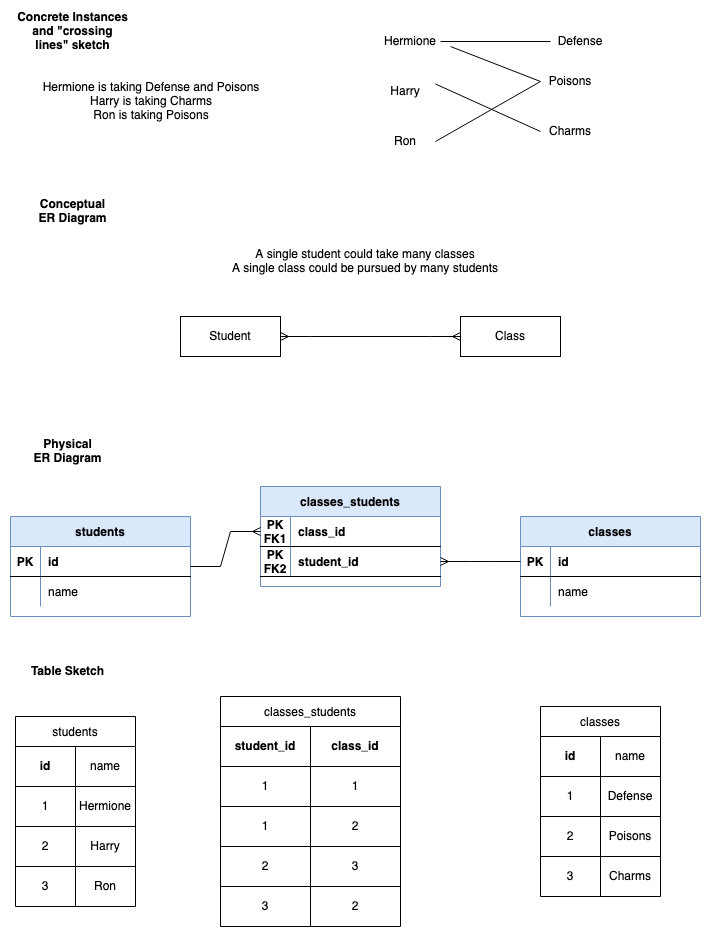

The diagram above was exported from draw.io. Its source (the exported page's mxGraphModel, read from the mxfile embedded in the PNG):
<mxGraphModel dx="2066" dy="1155" grid="1" gridSize="10" guides="1" tooltips="1" connect="1" arrows="1" fold="1" page="1" pageScale="1" pageWidth="850" pageHeight="1100" math="0" shadow="0" extFonts="Permanent Marker^https://fonts.googleapis.com/css?family=Permanent+Marker">
  <root>
    <mxCell id="0" />
    <mxCell id="1" parent="0" />
    <mxCell id="2" value="classes_students" style="shape=table;startSize=30;container=1;collapsible=1;childLayout=tableLayout;fixedRows=1;rowLines=0;fontStyle=1;align=center;resizeLast=1;fillColor=#dae8fc;strokeColor=#6c8ebf;" vertex="1" parent="1">
      <mxGeometry x="320" y="590" width="180" height="100" as="geometry" />
    </mxCell>
    <mxCell id="3" value="" style="shape=tableRow;horizontal=0;startSize=0;swimlaneHead=0;swimlaneBody=0;fillColor=none;collapsible=0;dropTarget=0;points=[[0,0.5],[1,0.5]];portConstraint=eastwest;top=0;left=0;right=0;bottom=1;" vertex="1" parent="2">
      <mxGeometry y="30" width="180" height="30" as="geometry" />
    </mxCell>
    <mxCell id="4" value="PK&#10;FK1" style="shape=partialRectangle;connectable=0;fillColor=none;top=0;left=0;bottom=0;right=0;fontStyle=1;overflow=hidden;" vertex="1" parent="3">
      <mxGeometry width="30" height="30" as="geometry">
        <mxRectangle width="30" height="30" as="alternateBounds" />
      </mxGeometry>
    </mxCell>
    <mxCell id="5" value="class_id" style="shape=partialRectangle;connectable=0;fillColor=none;top=0;left=0;bottom=0;right=0;align=left;spacingLeft=6;fontStyle=1;overflow=hidden;" vertex="1" parent="3">
      <mxGeometry x="30" width="150" height="30" as="geometry">
        <mxRectangle width="150" height="30" as="alternateBounds" />
      </mxGeometry>
    </mxCell>
    <mxCell id="6" value="" style="shape=tableRow;horizontal=0;startSize=0;swimlaneHead=0;swimlaneBody=0;fillColor=none;collapsible=0;dropTarget=0;points=[[0,0.5],[1,0.5]];portConstraint=eastwest;top=0;left=0;right=0;bottom=1;" vertex="1" parent="2">
      <mxGeometry y="60" width="180" height="30" as="geometry" />
    </mxCell>
    <mxCell id="7" value="PK&#10;FK2&#10;" style="shape=partialRectangle;connectable=0;fillColor=none;top=0;left=0;bottom=0;right=0;fontStyle=1;overflow=hidden;" vertex="1" parent="6">
      <mxGeometry width="30" height="30" as="geometry">
        <mxRectangle width="30" height="30" as="alternateBounds" />
      </mxGeometry>
    </mxCell>
    <mxCell id="8" value="student_id" style="shape=partialRectangle;connectable=0;fillColor=none;top=0;left=0;bottom=0;right=0;align=left;spacingLeft=6;fontStyle=1;overflow=hidden;strokeColor=none;" vertex="1" parent="6">
      <mxGeometry x="30" width="150" height="30" as="geometry">
        <mxRectangle width="150" height="30" as="alternateBounds" />
      </mxGeometry>
    </mxCell>
    <mxCell id="9" value="students" style="shape=table;startSize=30;container=1;collapsible=1;childLayout=tableLayout;fixedRows=1;rowLines=0;fontStyle=1;align=center;resizeLast=1;fillColor=#dae8fc;strokeColor=#6c8ebf;" vertex="1" parent="1">
      <mxGeometry x="70" y="620" width="180" height="100" as="geometry" />
    </mxCell>
    <mxCell id="10" value="" style="shape=tableRow;horizontal=0;startSize=0;swimlaneHead=0;swimlaneBody=0;fillColor=none;collapsible=0;dropTarget=0;points=[[0,0.5],[1,0.5]];portConstraint=eastwest;top=0;left=0;right=0;bottom=1;" vertex="1" parent="9">
      <mxGeometry y="30" width="180" height="30" as="geometry" />
    </mxCell>
    <mxCell id="11" value="PK" style="shape=partialRectangle;connectable=0;fillColor=none;top=0;left=0;bottom=0;right=0;fontStyle=1;overflow=hidden;" vertex="1" parent="10">
      <mxGeometry width="30" height="30" as="geometry">
        <mxRectangle width="30" height="30" as="alternateBounds" />
      </mxGeometry>
    </mxCell>
    <mxCell id="12" value="id" style="shape=partialRectangle;connectable=0;fillColor=none;top=0;left=0;bottom=0;right=0;align=left;spacingLeft=6;fontStyle=1;overflow=hidden;" vertex="1" parent="10">
      <mxGeometry x="30" width="150" height="30" as="geometry">
        <mxRectangle width="150" height="30" as="alternateBounds" />
      </mxGeometry>
    </mxCell>
    <mxCell id="13" value="" style="shape=tableRow;horizontal=0;startSize=0;swimlaneHead=0;swimlaneBody=0;fillColor=none;collapsible=0;dropTarget=0;points=[[0,0.5],[1,0.5]];portConstraint=eastwest;top=0;left=0;right=0;bottom=0;" vertex="1" parent="9">
      <mxGeometry y="60" width="180" height="30" as="geometry" />
    </mxCell>
    <mxCell id="14" value="" style="shape=partialRectangle;connectable=0;fillColor=none;top=0;left=0;bottom=0;right=0;editable=1;overflow=hidden;" vertex="1" parent="13">
      <mxGeometry width="30" height="30" as="geometry">
        <mxRectangle width="30" height="30" as="alternateBounds" />
      </mxGeometry>
    </mxCell>
    <mxCell id="15" value="name" style="shape=partialRectangle;connectable=0;fillColor=none;top=0;left=0;bottom=0;right=0;align=left;spacingLeft=6;overflow=hidden;" vertex="1" parent="13">
      <mxGeometry x="30" width="150" height="30" as="geometry">
        <mxRectangle width="150" height="30" as="alternateBounds" />
      </mxGeometry>
    </mxCell>
    <mxCell id="16" value="classes" style="shape=table;startSize=30;container=1;collapsible=1;childLayout=tableLayout;fixedRows=1;rowLines=0;fontStyle=1;align=center;resizeLast=1;fillColor=#dae8fc;strokeColor=#6c8ebf;" vertex="1" parent="1">
      <mxGeometry x="580" y="620" width="180" height="100" as="geometry" />
    </mxCell>
    <mxCell id="17" value="" style="shape=tableRow;horizontal=0;startSize=0;swimlaneHead=0;swimlaneBody=0;fillColor=none;collapsible=0;dropTarget=0;points=[[0,0.5],[1,0.5]];portConstraint=eastwest;top=0;left=0;right=0;bottom=1;" vertex="1" parent="16">
      <mxGeometry y="30" width="180" height="30" as="geometry" />
    </mxCell>
    <mxCell id="18" value="PK" style="shape=partialRectangle;connectable=0;fillColor=none;top=0;left=0;bottom=0;right=0;fontStyle=1;overflow=hidden;" vertex="1" parent="17">
      <mxGeometry width="30" height="30" as="geometry">
        <mxRectangle width="30" height="30" as="alternateBounds" />
      </mxGeometry>
    </mxCell>
    <mxCell id="19" value="id" style="shape=partialRectangle;connectable=0;fillColor=none;top=0;left=0;bottom=0;right=0;align=left;spacingLeft=6;fontStyle=1;overflow=hidden;" vertex="1" parent="17">
      <mxGeometry x="30" width="150" height="30" as="geometry">
        <mxRectangle width="150" height="30" as="alternateBounds" />
      </mxGeometry>
    </mxCell>
    <mxCell id="20" value="" style="shape=tableRow;horizontal=0;startSize=0;swimlaneHead=0;swimlaneBody=0;fillColor=none;collapsible=0;dropTarget=0;points=[[0,0.5],[1,0.5]];portConstraint=eastwest;top=0;left=0;right=0;bottom=0;" vertex="1" parent="16">
      <mxGeometry y="60" width="180" height="30" as="geometry" />
    </mxCell>
    <mxCell id="21" value="" style="shape=partialRectangle;connectable=0;fillColor=none;top=0;left=0;bottom=0;right=0;editable=1;overflow=hidden;" vertex="1" parent="20">
      <mxGeometry width="30" height="30" as="geometry">
        <mxRectangle width="30" height="30" as="alternateBounds" />
      </mxGeometry>
    </mxCell>
    <mxCell id="22" value="name" style="shape=partialRectangle;connectable=0;fillColor=none;top=0;left=0;bottom=0;right=0;align=left;spacingLeft=6;overflow=hidden;" vertex="1" parent="20">
      <mxGeometry x="30" width="150" height="30" as="geometry">
        <mxRectangle width="150" height="30" as="alternateBounds" />
      </mxGeometry>
    </mxCell>
    <mxCell id="23" value="&lt;div&gt;A single student could take many classes&lt;br&gt;&lt;/div&gt;&lt;div&gt;A single class could be pursued by many students&lt;/div&gt;" style="text;html=1;strokeColor=none;fillColor=none;align=center;verticalAlign=middle;whiteSpace=wrap;rounded=0;" vertex="1" parent="1">
      <mxGeometry x="285" y="350" width="280" height="30" as="geometry" />
    </mxCell>
    <mxCell id="24" value="classes_students" style="shape=table;startSize=30;container=1;collapsible=0;childLayout=tableLayout;" vertex="1" parent="1">
      <mxGeometry x="280" y="800" width="180" height="230" as="geometry" />
    </mxCell>
    <mxCell id="25" value="" style="shape=tableRow;horizontal=0;startSize=0;swimlaneHead=0;swimlaneBody=0;top=0;left=0;bottom=0;right=0;collapsible=0;dropTarget=0;fillColor=none;points=[[0,0.5],[1,0.5]];portConstraint=eastwest;" vertex="1" parent="24">
      <mxGeometry y="30" width="180" height="40" as="geometry" />
    </mxCell>
    <mxCell id="26" value="student_id" style="shape=partialRectangle;html=1;whiteSpace=wrap;connectable=0;overflow=hidden;fillColor=none;top=0;left=0;bottom=0;right=0;pointerEvents=1;fontStyle=1" vertex="1" parent="25">
      <mxGeometry width="90" height="40" as="geometry">
        <mxRectangle width="90" height="40" as="alternateBounds" />
      </mxGeometry>
    </mxCell>
    <mxCell id="27" value="class_id" style="shape=partialRectangle;html=1;whiteSpace=wrap;connectable=0;overflow=hidden;fillColor=none;top=0;left=0;bottom=0;right=0;pointerEvents=1;fontStyle=1" vertex="1" parent="25">
      <mxGeometry x="90" width="90" height="40" as="geometry">
        <mxRectangle width="90" height="40" as="alternateBounds" />
      </mxGeometry>
    </mxCell>
    <mxCell id="28" value="" style="shape=tableRow;horizontal=0;startSize=0;swimlaneHead=0;swimlaneBody=0;top=0;left=0;bottom=0;right=0;collapsible=0;dropTarget=0;fillColor=none;points=[[0,0.5],[1,0.5]];portConstraint=eastwest;" vertex="1" parent="24">
      <mxGeometry y="70" width="180" height="40" as="geometry" />
    </mxCell>
    <mxCell id="29" value="1" style="shape=partialRectangle;html=1;whiteSpace=wrap;connectable=0;overflow=hidden;fillColor=none;top=0;left=0;bottom=0;right=0;pointerEvents=1;" vertex="1" parent="28">
      <mxGeometry width="90" height="40" as="geometry">
        <mxRectangle width="90" height="40" as="alternateBounds" />
      </mxGeometry>
    </mxCell>
    <mxCell id="30" value="1" style="shape=partialRectangle;html=1;whiteSpace=wrap;connectable=0;overflow=hidden;fillColor=none;top=0;left=0;bottom=0;right=0;pointerEvents=1;" vertex="1" parent="28">
      <mxGeometry x="90" width="90" height="40" as="geometry">
        <mxRectangle width="90" height="40" as="alternateBounds" />
      </mxGeometry>
    </mxCell>
    <mxCell id="31" value="" style="shape=tableRow;horizontal=0;startSize=0;swimlaneHead=0;swimlaneBody=0;top=0;left=0;bottom=0;right=0;collapsible=0;dropTarget=0;fillColor=none;points=[[0,0.5],[1,0.5]];portConstraint=eastwest;" vertex="1" parent="24">
      <mxGeometry y="110" width="180" height="40" as="geometry" />
    </mxCell>
    <mxCell id="32" value="1" style="shape=partialRectangle;html=1;whiteSpace=wrap;connectable=0;overflow=hidden;fillColor=none;top=0;left=0;bottom=0;right=0;pointerEvents=1;" vertex="1" parent="31">
      <mxGeometry width="90" height="40" as="geometry">
        <mxRectangle width="90" height="40" as="alternateBounds" />
      </mxGeometry>
    </mxCell>
    <mxCell id="33" value="2" style="shape=partialRectangle;html=1;whiteSpace=wrap;connectable=0;overflow=hidden;fillColor=none;top=0;left=0;bottom=0;right=0;pointerEvents=1;" vertex="1" parent="31">
      <mxGeometry x="90" width="90" height="40" as="geometry">
        <mxRectangle width="90" height="40" as="alternateBounds" />
      </mxGeometry>
    </mxCell>
    <mxCell id="34" style="shape=tableRow;horizontal=0;startSize=0;swimlaneHead=0;swimlaneBody=0;top=0;left=0;bottom=0;right=0;collapsible=0;dropTarget=0;fillColor=none;points=[[0,0.5],[1,0.5]];portConstraint=eastwest;" vertex="1" parent="24">
      <mxGeometry y="150" width="180" height="40" as="geometry" />
    </mxCell>
    <mxCell id="35" value="2" style="shape=partialRectangle;html=1;whiteSpace=wrap;connectable=0;overflow=hidden;fillColor=none;top=0;left=0;bottom=0;right=0;pointerEvents=1;" vertex="1" parent="34">
      <mxGeometry width="90" height="40" as="geometry">
        <mxRectangle width="90" height="40" as="alternateBounds" />
      </mxGeometry>
    </mxCell>
    <mxCell id="36" value="3" style="shape=partialRectangle;html=1;whiteSpace=wrap;connectable=0;overflow=hidden;fillColor=none;top=0;left=0;bottom=0;right=0;pointerEvents=1;" vertex="1" parent="34">
      <mxGeometry x="90" width="90" height="40" as="geometry">
        <mxRectangle width="90" height="40" as="alternateBounds" />
      </mxGeometry>
    </mxCell>
    <mxCell id="37" style="shape=tableRow;horizontal=0;startSize=0;swimlaneHead=0;swimlaneBody=0;top=0;left=0;bottom=0;right=0;collapsible=0;dropTarget=0;fillColor=none;points=[[0,0.5],[1,0.5]];portConstraint=eastwest;" vertex="1" parent="24">
      <mxGeometry y="190" width="180" height="40" as="geometry" />
    </mxCell>
    <mxCell id="38" value="3" style="shape=partialRectangle;html=1;whiteSpace=wrap;connectable=0;overflow=hidden;fillColor=none;top=0;left=0;bottom=0;right=0;pointerEvents=1;" vertex="1" parent="37">
      <mxGeometry width="90" height="40" as="geometry">
        <mxRectangle width="90" height="40" as="alternateBounds" />
      </mxGeometry>
    </mxCell>
    <mxCell id="39" value="2" style="shape=partialRectangle;html=1;whiteSpace=wrap;connectable=0;overflow=hidden;fillColor=none;top=0;left=0;bottom=0;right=0;pointerEvents=1;" vertex="1" parent="37">
      <mxGeometry x="90" width="90" height="40" as="geometry">
        <mxRectangle width="90" height="40" as="alternateBounds" />
      </mxGeometry>
    </mxCell>
    <mxCell id="40" value="Student" style="whiteSpace=wrap;html=1;align=center;" vertex="1" parent="1">
      <mxGeometry x="240" y="420" width="100" height="40" as="geometry" />
    </mxCell>
    <mxCell id="41" value="Class" style="whiteSpace=wrap;html=1;align=center;" vertex="1" parent="1">
      <mxGeometry x="520" y="420" width="100" height="40" as="geometry" />
    </mxCell>
    <mxCell id="42" value="&lt;div&gt;Physical &lt;br&gt;&lt;/div&gt;&lt;div&gt;ER Diagram&lt;/div&gt;" style="text;html=1;strokeColor=none;fillColor=none;align=center;verticalAlign=middle;whiteSpace=wrap;rounded=0;fontStyle=1" vertex="1" parent="1">
      <mxGeometry x="70" y="540" width="115" height="30" as="geometry" />
    </mxCell>
    <mxCell id="43" value="Conceptual&lt;br&gt; ER Diagram" style="text;html=1;strokeColor=none;fillColor=none;align=center;verticalAlign=middle;whiteSpace=wrap;rounded=0;fontStyle=1" vertex="1" parent="1">
      <mxGeometry x="75" y="300" width="115" height="30" as="geometry" />
    </mxCell>
    <mxCell id="44" value="Table Sketch" style="text;html=1;strokeColor=none;fillColor=none;align=center;verticalAlign=middle;whiteSpace=wrap;rounded=0;fontStyle=1" vertex="1" parent="1">
      <mxGeometry x="70" y="760" width="115" height="30" as="geometry" />
    </mxCell>
    <mxCell id="45" value="Concrete Instances and &quot;crossing lines&quot; sketch" style="text;html=1;strokeColor=none;fillColor=none;align=center;verticalAlign=middle;whiteSpace=wrap;rounded=0;fontStyle=1" vertex="1" parent="1">
      <mxGeometry x="75" y="120" width="115" height="30" as="geometry" />
    </mxCell>
    <mxCell id="46" value="Hermione is taking Defense and Poisons&lt;br&gt;&lt;div&gt;Harry is taking Charms&lt;/div&gt;&lt;div&gt;Ron is taking Poisons&lt;br&gt;&lt;/div&gt;" style="text;html=1;strokeColor=none;fillColor=none;align=center;verticalAlign=middle;whiteSpace=wrap;rounded=0;" vertex="1" parent="1">
      <mxGeometry x="91" y="190" width="240" height="30" as="geometry" />
    </mxCell>
    <mxCell id="47" value="Hermione" style="text;html=1;strokeColor=none;fillColor=none;align=center;verticalAlign=middle;whiteSpace=wrap;rounded=0;" vertex="1" parent="1">
      <mxGeometry x="440" y="130" width="60" height="30" as="geometry" />
    </mxCell>
    <mxCell id="48" value="Charms" style="text;html=1;strokeColor=none;fillColor=none;align=center;verticalAlign=middle;whiteSpace=wrap;rounded=0;" vertex="1" parent="1">
      <mxGeometry x="600" y="220" width="60" height="30" as="geometry" />
    </mxCell>
    <mxCell id="49" value="Ron" style="text;html=1;strokeColor=none;fillColor=none;align=center;verticalAlign=middle;whiteSpace=wrap;rounded=0;" vertex="1" parent="1">
      <mxGeometry x="435" y="230" width="60" height="30" as="geometry" />
    </mxCell>
    <mxCell id="50" value="Harry" style="text;html=1;strokeColor=none;fillColor=none;align=center;verticalAlign=middle;whiteSpace=wrap;rounded=0;" vertex="1" parent="1">
      <mxGeometry x="435" y="180" width="60" height="30" as="geometry" />
    </mxCell>
    <mxCell id="51" value="Poisons" style="text;html=1;strokeColor=none;fillColor=none;align=center;verticalAlign=middle;whiteSpace=wrap;rounded=0;" vertex="1" parent="1">
      <mxGeometry x="600" y="170" width="60" height="30" as="geometry" />
    </mxCell>
    <mxCell id="52" value="Defense" style="text;html=1;strokeColor=none;fillColor=none;align=center;verticalAlign=middle;whiteSpace=wrap;rounded=0;" vertex="1" parent="1">
      <mxGeometry x="610" y="130" width="60" height="30" as="geometry" />
    </mxCell>
    <mxCell id="53" value="" style="endArrow=none;html=1;rounded=0;entryX=1;entryY=0.5;entryDx=0;entryDy=0;exitX=0;exitY=0.5;exitDx=0;exitDy=0;" edge="1" source="52" target="47" parent="1">
      <mxGeometry width="50" height="50" relative="1" as="geometry">
        <mxPoint x="400" y="320" as="sourcePoint" />
        <mxPoint x="450" y="270" as="targetPoint" />
      </mxGeometry>
    </mxCell>
    <mxCell id="54" value="" style="endArrow=none;html=1;rounded=0;exitX=0;exitY=0.5;exitDx=0;exitDy=0;" edge="1" source="51" parent="1">
      <mxGeometry width="50" height="50" relative="1" as="geometry">
        <mxPoint x="590" y="220" as="sourcePoint" />
        <mxPoint x="510" y="150" as="targetPoint" />
      </mxGeometry>
    </mxCell>
    <mxCell id="55" value="" style="endArrow=none;html=1;rounded=0;exitX=0;exitY=0.5;exitDx=0;exitDy=0;entryX=1;entryY=0.5;entryDx=0;entryDy=0;" edge="1" source="51" target="49" parent="1">
      <mxGeometry width="50" height="50" relative="1" as="geometry">
        <mxPoint x="610" y="195" as="sourcePoint" />
        <mxPoint x="510" y="233.46153846153857" as="targetPoint" />
      </mxGeometry>
    </mxCell>
    <mxCell id="56" value="" style="edgeStyle=entityRelationEdgeStyle;fontSize=12;html=1;endArrow=ERmany;rounded=0;exitX=1;exitY=0.5;exitDx=0;exitDy=0;entryX=0;entryY=0.5;entryDx=0;entryDy=0;" edge="1" source="9" target="3" parent="1">
      <mxGeometry width="100" height="100" relative="1" as="geometry">
        <mxPoint x="370" y="750" as="sourcePoint" />
        <mxPoint x="470" y="650" as="targetPoint" />
      </mxGeometry>
    </mxCell>
    <mxCell id="57" value="" style="edgeStyle=entityRelationEdgeStyle;fontSize=12;html=1;endArrow=ERmany;rounded=0;exitX=0;exitY=0.5;exitDx=0;exitDy=0;" edge="1" source="17" target="6" parent="1">
      <mxGeometry width="100" height="100" relative="1" as="geometry">
        <mxPoint x="260" y="680" as="sourcePoint" />
        <mxPoint x="330" y="645" as="targetPoint" />
      </mxGeometry>
    </mxCell>
    <mxCell id="58" value="" style="endArrow=none;html=1;rounded=0;exitX=0;exitY=0.5;exitDx=0;exitDy=0;entryX=1;entryY=0.25;entryDx=0;entryDy=0;" edge="1" source="48" target="50" parent="1">
      <mxGeometry width="50" height="50" relative="1" as="geometry">
        <mxPoint x="610" y="195" as="sourcePoint" />
        <mxPoint x="520" y="195" as="targetPoint" />
      </mxGeometry>
    </mxCell>
    <mxCell id="59" value="classes" style="shape=table;startSize=30;container=1;collapsible=0;childLayout=tableLayout;" vertex="1" parent="1">
      <mxGeometry x="600" y="810" width="120" height="190" as="geometry" />
    </mxCell>
    <mxCell id="60" value="" style="shape=tableRow;horizontal=0;startSize=0;swimlaneHead=0;swimlaneBody=0;top=0;left=0;bottom=0;right=0;collapsible=0;dropTarget=0;fillColor=none;points=[[0,0.5],[1,0.5]];portConstraint=eastwest;" vertex="1" parent="59">
      <mxGeometry y="30" width="120" height="40" as="geometry" />
    </mxCell>
    <mxCell id="61" value="&lt;b&gt;id&lt;/b&gt;" style="shape=partialRectangle;html=1;whiteSpace=wrap;connectable=0;overflow=hidden;fillColor=none;top=0;left=0;bottom=0;right=0;pointerEvents=1;" vertex="1" parent="60">
      <mxGeometry width="60" height="40" as="geometry">
        <mxRectangle width="60" height="40" as="alternateBounds" />
      </mxGeometry>
    </mxCell>
    <mxCell id="62" value="name" style="shape=partialRectangle;html=1;whiteSpace=wrap;connectable=0;overflow=hidden;fillColor=none;top=0;left=0;bottom=0;right=0;pointerEvents=1;" vertex="1" parent="60">
      <mxGeometry x="60" width="60" height="40" as="geometry">
        <mxRectangle width="60" height="40" as="alternateBounds" />
      </mxGeometry>
    </mxCell>
    <mxCell id="63" value="" style="shape=tableRow;horizontal=0;startSize=0;swimlaneHead=0;swimlaneBody=0;top=0;left=0;bottom=0;right=0;collapsible=0;dropTarget=0;fillColor=none;points=[[0,0.5],[1,0.5]];portConstraint=eastwest;" vertex="1" parent="59">
      <mxGeometry y="70" width="120" height="40" as="geometry" />
    </mxCell>
    <mxCell id="64" value="1" style="shape=partialRectangle;html=1;whiteSpace=wrap;connectable=0;overflow=hidden;fillColor=none;top=0;left=0;bottom=0;right=0;pointerEvents=1;" vertex="1" parent="63">
      <mxGeometry width="60" height="40" as="geometry">
        <mxRectangle width="60" height="40" as="alternateBounds" />
      </mxGeometry>
    </mxCell>
    <mxCell id="65" value="Defense" style="shape=partialRectangle;html=1;whiteSpace=wrap;connectable=0;overflow=hidden;fillColor=none;top=0;left=0;bottom=0;right=0;pointerEvents=1;" vertex="1" parent="63">
      <mxGeometry x="60" width="60" height="40" as="geometry">
        <mxRectangle width="60" height="40" as="alternateBounds" />
      </mxGeometry>
    </mxCell>
    <mxCell id="66" value="" style="shape=tableRow;horizontal=0;startSize=0;swimlaneHead=0;swimlaneBody=0;top=0;left=0;bottom=0;right=0;collapsible=0;dropTarget=0;fillColor=none;points=[[0,0.5],[1,0.5]];portConstraint=eastwest;" vertex="1" parent="59">
      <mxGeometry y="110" width="120" height="40" as="geometry" />
    </mxCell>
    <mxCell id="67" value="2" style="shape=partialRectangle;html=1;whiteSpace=wrap;connectable=0;overflow=hidden;fillColor=none;top=0;left=0;bottom=0;right=0;pointerEvents=1;" vertex="1" parent="66">
      <mxGeometry width="60" height="40" as="geometry">
        <mxRectangle width="60" height="40" as="alternateBounds" />
      </mxGeometry>
    </mxCell>
    <mxCell id="68" value="Poisons" style="shape=partialRectangle;html=1;whiteSpace=wrap;connectable=0;overflow=hidden;fillColor=none;top=0;left=0;bottom=0;right=0;pointerEvents=1;" vertex="1" parent="66">
      <mxGeometry x="60" width="60" height="40" as="geometry">
        <mxRectangle width="60" height="40" as="alternateBounds" />
      </mxGeometry>
    </mxCell>
    <mxCell id="69" value="" style="shape=tableRow;horizontal=0;startSize=0;swimlaneHead=0;swimlaneBody=0;top=0;left=0;bottom=0;right=0;collapsible=0;dropTarget=0;fillColor=none;points=[[0,0.5],[1,0.5]];portConstraint=eastwest;" vertex="1" parent="59">
      <mxGeometry y="150" width="120" height="40" as="geometry" />
    </mxCell>
    <mxCell id="70" value="3" style="shape=partialRectangle;html=1;whiteSpace=wrap;connectable=0;overflow=hidden;fillColor=none;top=0;left=0;bottom=0;right=0;pointerEvents=1;" vertex="1" parent="69">
      <mxGeometry width="60" height="40" as="geometry">
        <mxRectangle width="60" height="40" as="alternateBounds" />
      </mxGeometry>
    </mxCell>
    <mxCell id="71" value="Charms" style="shape=partialRectangle;html=1;whiteSpace=wrap;connectable=0;overflow=hidden;fillColor=none;top=0;left=0;bottom=0;right=0;pointerEvents=1;" vertex="1" parent="69">
      <mxGeometry x="60" width="60" height="40" as="geometry">
        <mxRectangle width="60" height="40" as="alternateBounds" />
      </mxGeometry>
    </mxCell>
    <mxCell id="72" value="students" style="shape=table;startSize=30;container=1;collapsible=0;childLayout=tableLayout;" vertex="1" parent="1">
      <mxGeometry x="75" y="820" width="120" height="190" as="geometry" />
    </mxCell>
    <mxCell id="73" value="" style="shape=tableRow;horizontal=0;startSize=0;swimlaneHead=0;swimlaneBody=0;top=0;left=0;bottom=0;right=0;collapsible=0;dropTarget=0;fillColor=none;points=[[0,0.5],[1,0.5]];portConstraint=eastwest;" vertex="1" parent="72">
      <mxGeometry y="30" width="120" height="40" as="geometry" />
    </mxCell>
    <mxCell id="74" value="&lt;b&gt;id&lt;/b&gt;" style="shape=partialRectangle;html=1;whiteSpace=wrap;connectable=0;overflow=hidden;fillColor=none;top=0;left=0;bottom=0;right=0;pointerEvents=1;" vertex="1" parent="73">
      <mxGeometry width="60" height="40" as="geometry">
        <mxRectangle width="60" height="40" as="alternateBounds" />
      </mxGeometry>
    </mxCell>
    <mxCell id="75" value="name" style="shape=partialRectangle;html=1;whiteSpace=wrap;connectable=0;overflow=hidden;fillColor=none;top=0;left=0;bottom=0;right=0;pointerEvents=1;" vertex="1" parent="73">
      <mxGeometry x="60" width="60" height="40" as="geometry">
        <mxRectangle width="60" height="40" as="alternateBounds" />
      </mxGeometry>
    </mxCell>
    <mxCell id="76" value="" style="shape=tableRow;horizontal=0;startSize=0;swimlaneHead=0;swimlaneBody=0;top=0;left=0;bottom=0;right=0;collapsible=0;dropTarget=0;fillColor=none;points=[[0,0.5],[1,0.5]];portConstraint=eastwest;" vertex="1" parent="72">
      <mxGeometry y="70" width="120" height="40" as="geometry" />
    </mxCell>
    <mxCell id="77" value="1" style="shape=partialRectangle;html=1;whiteSpace=wrap;connectable=0;overflow=hidden;fillColor=none;top=0;left=0;bottom=0;right=0;pointerEvents=1;" vertex="1" parent="76">
      <mxGeometry width="60" height="40" as="geometry">
        <mxRectangle width="60" height="40" as="alternateBounds" />
      </mxGeometry>
    </mxCell>
    <mxCell id="78" value="Hermione" style="shape=partialRectangle;html=1;whiteSpace=wrap;connectable=0;overflow=hidden;fillColor=none;top=0;left=0;bottom=0;right=0;pointerEvents=1;" vertex="1" parent="76">
      <mxGeometry x="60" width="60" height="40" as="geometry">
        <mxRectangle width="60" height="40" as="alternateBounds" />
      </mxGeometry>
    </mxCell>
    <mxCell id="79" value="" style="shape=tableRow;horizontal=0;startSize=0;swimlaneHead=0;swimlaneBody=0;top=0;left=0;bottom=0;right=0;collapsible=0;dropTarget=0;fillColor=none;points=[[0,0.5],[1,0.5]];portConstraint=eastwest;" vertex="1" parent="72">
      <mxGeometry y="110" width="120" height="40" as="geometry" />
    </mxCell>
    <mxCell id="80" value="2" style="shape=partialRectangle;html=1;whiteSpace=wrap;connectable=0;overflow=hidden;fillColor=none;top=0;left=0;bottom=0;right=0;pointerEvents=1;" vertex="1" parent="79">
      <mxGeometry width="60" height="40" as="geometry">
        <mxRectangle width="60" height="40" as="alternateBounds" />
      </mxGeometry>
    </mxCell>
    <mxCell id="81" value="Harry" style="shape=partialRectangle;html=1;whiteSpace=wrap;connectable=0;overflow=hidden;fillColor=none;top=0;left=0;bottom=0;right=0;pointerEvents=1;" vertex="1" parent="79">
      <mxGeometry x="60" width="60" height="40" as="geometry">
        <mxRectangle width="60" height="40" as="alternateBounds" />
      </mxGeometry>
    </mxCell>
    <mxCell id="82" value="" style="shape=tableRow;horizontal=0;startSize=0;swimlaneHead=0;swimlaneBody=0;top=0;left=0;bottom=0;right=0;collapsible=0;dropTarget=0;fillColor=none;points=[[0,0.5],[1,0.5]];portConstraint=eastwest;" vertex="1" parent="72">
      <mxGeometry y="150" width="120" height="40" as="geometry" />
    </mxCell>
    <mxCell id="83" value="3" style="shape=partialRectangle;html=1;whiteSpace=wrap;connectable=0;overflow=hidden;fillColor=none;top=0;left=0;bottom=0;right=0;pointerEvents=1;" vertex="1" parent="82">
      <mxGeometry width="60" height="40" as="geometry">
        <mxRectangle width="60" height="40" as="alternateBounds" />
      </mxGeometry>
    </mxCell>
    <mxCell id="84" value="Ron" style="shape=partialRectangle;html=1;whiteSpace=wrap;connectable=0;overflow=hidden;fillColor=none;top=0;left=0;bottom=0;right=0;pointerEvents=1;" vertex="1" parent="82">
      <mxGeometry x="60" width="60" height="40" as="geometry">
        <mxRectangle width="60" height="40" as="alternateBounds" />
      </mxGeometry>
    </mxCell>
    <mxCell id="85" value="" style="edgeStyle=entityRelationEdgeStyle;fontSize=12;html=1;endArrow=ERmany;startArrow=ERmany;rounded=0;exitX=1;exitY=0.5;exitDx=0;exitDy=0;entryX=0;entryY=0.5;entryDx=0;entryDy=0;" edge="1" source="40" target="41" parent="1">
      <mxGeometry width="100" height="100" relative="1" as="geometry">
        <mxPoint x="810" y="710" as="sourcePoint" />
        <mxPoint x="910" y="610" as="targetPoint" />
      </mxGeometry>
    </mxCell>
  </root>
</mxGraphModel>